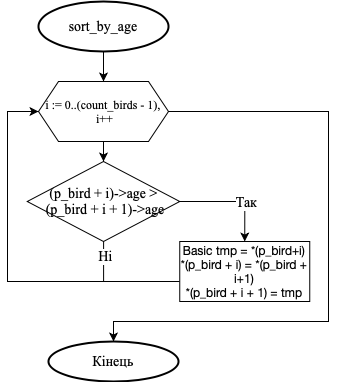

The diagram above was exported from draw.io. Its source (the exported page's mxGraphModel, read from the mxfile embedded in the PNG):
<mxGraphModel dx="946" dy="637" grid="1" gridSize="10" guides="1" tooltips="1" connect="1" arrows="1" fold="1" page="1" pageScale="1" pageWidth="827" pageHeight="1169" math="0" shadow="0">
  <root>
    <mxCell id="0" />
    <mxCell id="1" parent="0" />
    <mxCell id="JDdcWVcPrI0N_xTcvupW-35" style="edgeStyle=orthogonalEdgeStyle;rounded=0;orthogonalLoop=1;jettySize=auto;html=1;entryX=0.5;entryY=0;entryDx=0;entryDy=0;" edge="1" parent="1" source="JDdcWVcPrI0N_xTcvupW-1">
      <mxGeometry relative="1" as="geometry">
        <mxPoint x="425" y="130" as="targetPoint" />
      </mxGeometry>
    </mxCell>
    <mxCell id="JDdcWVcPrI0N_xTcvupW-1" value="&lt;font face=&quot;Times New Roman&quot;&gt;&lt;span style=&quot;font-size: 14px&quot;&gt;sort_by_age&lt;/span&gt;&lt;/font&gt;" style="strokeWidth=2;html=1;shape=mxgraph.flowchart.start_1;whiteSpace=wrap;" vertex="1" parent="1">
      <mxGeometry x="360" y="50" width="130" height="50" as="geometry" />
    </mxCell>
    <mxCell id="JDdcWVcPrI0N_xTcvupW-52" value="&lt;font face=&quot;Times New Roman&quot; style=&quot;font-size: 14px&quot;&gt;Кінець&lt;br&gt;&lt;/font&gt;" style="strokeWidth=2;html=1;shape=mxgraph.flowchart.start_1;whiteSpace=wrap;" vertex="1" parent="1">
      <mxGeometry x="370" y="390" width="130" height="40" as="geometry" />
    </mxCell>
    <mxCell id="JDdcWVcPrI0N_xTcvupW-74" style="edgeStyle=orthogonalEdgeStyle;rounded=0;orthogonalLoop=1;jettySize=auto;html=1;entryX=0.5;entryY=0;entryDx=0;entryDy=0;endArrow=classic;endFill=1;fontFamily=Times New Roman;" edge="1" parent="1" source="JDdcWVcPrI0N_xTcvupW-64" target="JDdcWVcPrI0N_xTcvupW-69">
      <mxGeometry relative="1" as="geometry" />
    </mxCell>
    <mxCell id="JDdcWVcPrI0N_xTcvupW-76" style="edgeStyle=orthogonalEdgeStyle;rounded=0;orthogonalLoop=1;jettySize=auto;html=1;entryX=0.5;entryY=0;entryDx=0;entryDy=0;entryPerimeter=0;endArrow=classic;endFill=1;fontFamily=Times New Roman;" edge="1" parent="1" source="JDdcWVcPrI0N_xTcvupW-64" target="JDdcWVcPrI0N_xTcvupW-52">
      <mxGeometry relative="1" as="geometry">
        <Array as="points">
          <mxPoint x="650" y="160" />
          <mxPoint x="650" y="370" />
          <mxPoint x="435" y="370" />
        </Array>
      </mxGeometry>
    </mxCell>
    <mxCell id="JDdcWVcPrI0N_xTcvupW-64" value="&lt;font face=&quot;Times New Roman&quot;&gt;i := 0..(count_birds - 1),&lt;br&gt;&amp;nbsp;i++&lt;/font&gt;" style="shape=hexagon;perimeter=hexagonPerimeter2;whiteSpace=wrap;html=1;fixedSize=1;" vertex="1" parent="1">
      <mxGeometry x="360" y="130" width="130" height="60" as="geometry" />
    </mxCell>
    <mxCell id="JDdcWVcPrI0N_xTcvupW-73" style="edgeStyle=orthogonalEdgeStyle;rounded=0;orthogonalLoop=1;jettySize=auto;html=1;fontFamily=Times New Roman;endArrow=none;endFill=0;" edge="1" parent="1" source="JDdcWVcPrI0N_xTcvupW-65">
      <mxGeometry relative="1" as="geometry">
        <mxPoint x="410" y="330" as="targetPoint" />
        <Array as="points">
          <mxPoint x="420" y="330" />
        </Array>
      </mxGeometry>
    </mxCell>
    <mxCell id="JDdcWVcPrI0N_xTcvupW-65" value="&lt;p style=&quot;margin: 0px ; font-stretch: normal ; line-height: normal ; font-family: &amp;#34;helvetica neue&amp;#34;&quot;&gt;&lt;font style=&quot;font-size: 12px&quot;&gt;Basic tmp = *(p_bird+i)&lt;/font&gt;&lt;/p&gt;&lt;p style=&quot;margin: 0px ; font-stretch: normal ; line-height: normal ; font-family: &amp;#34;helvetica neue&amp;#34;&quot;&gt;&lt;font style=&quot;font-size: 12px&quot;&gt;*(p_bird + i) = *(p_bird + i+1)&lt;/font&gt;&lt;/p&gt;&lt;p style=&quot;margin: 0px ; font-stretch: normal ; line-height: normal ; font-family: &amp;#34;helvetica neue&amp;#34;&quot;&gt;&lt;font style=&quot;font-size: 12px&quot;&gt;*(p_bird + i + 1) = tmp&lt;/font&gt;&lt;/p&gt;" style="rounded=0;whiteSpace=wrap;html=1;fontFamily=Times New Roman;" vertex="1" parent="1">
      <mxGeometry x="501.25" y="290" width="130" height="60" as="geometry" />
    </mxCell>
    <mxCell id="JDdcWVcPrI0N_xTcvupW-70" style="edgeStyle=orthogonalEdgeStyle;rounded=0;orthogonalLoop=1;jettySize=auto;html=1;entryX=0.5;entryY=0;entryDx=0;entryDy=0;fontFamily=Times New Roman;" edge="1" parent="1" source="JDdcWVcPrI0N_xTcvupW-69" target="JDdcWVcPrI0N_xTcvupW-65">
      <mxGeometry relative="1" as="geometry">
        <Array as="points">
          <mxPoint x="566" y="250" />
        </Array>
      </mxGeometry>
    </mxCell>
    <mxCell id="JDdcWVcPrI0N_xTcvupW-71" value="&lt;font style=&quot;font-size: 14px&quot;&gt;Так&lt;/font&gt;" style="edgeLabel;html=1;align=center;verticalAlign=middle;resizable=0;points=[];fontFamily=Times New Roman;" vertex="1" connectable="0" parent="JDdcWVcPrI0N_xTcvupW-70">
      <mxGeometry x="0.2575" y="1" relative="1" as="geometry">
        <mxPoint as="offset" />
      </mxGeometry>
    </mxCell>
    <mxCell id="JDdcWVcPrI0N_xTcvupW-72" style="edgeStyle=orthogonalEdgeStyle;rounded=0;orthogonalLoop=1;jettySize=auto;html=1;entryX=0;entryY=0.5;entryDx=0;entryDy=0;fontFamily=Times New Roman;" edge="1" parent="1" source="JDdcWVcPrI0N_xTcvupW-69" target="JDdcWVcPrI0N_xTcvupW-64">
      <mxGeometry relative="1" as="geometry">
        <Array as="points">
          <mxPoint x="425" y="330" />
          <mxPoint x="329" y="330" />
          <mxPoint x="329" y="160" />
        </Array>
      </mxGeometry>
    </mxCell>
    <mxCell id="JDdcWVcPrI0N_xTcvupW-75" value="&lt;font style=&quot;font-size: 14px&quot;&gt;Ні&lt;/font&gt;" style="edgeLabel;html=1;align=center;verticalAlign=middle;resizable=0;points=[];fontFamily=Times New Roman;" vertex="1" connectable="0" parent="JDdcWVcPrI0N_xTcvupW-72">
      <mxGeometry x="-0.9114" y="1" relative="1" as="geometry">
        <mxPoint as="offset" />
      </mxGeometry>
    </mxCell>
    <mxCell id="JDdcWVcPrI0N_xTcvupW-69" value="&lt;p style=&quot;margin: 0px ; font-stretch: normal ; line-height: normal&quot;&gt;&lt;font style=&quot;font-size: 14px&quot;&gt;(p_bird + i)-&amp;gt;age &amp;gt;&lt;/font&gt;&lt;/p&gt;&lt;p style=&quot;margin: 0px ; font-stretch: normal ; line-height: normal&quot;&gt;&lt;font style=&quot;font-size: 14px&quot;&gt;&amp;nbsp;(p_bird + i + 1)-&amp;gt;age&lt;/font&gt;&lt;/p&gt;" style="rhombus;whiteSpace=wrap;html=1;fontFamily=Times New Roman;" vertex="1" parent="1">
      <mxGeometry x="348.75" y="210" width="152.5" height="80" as="geometry" />
    </mxCell>
  </root>
</mxGraphModel>